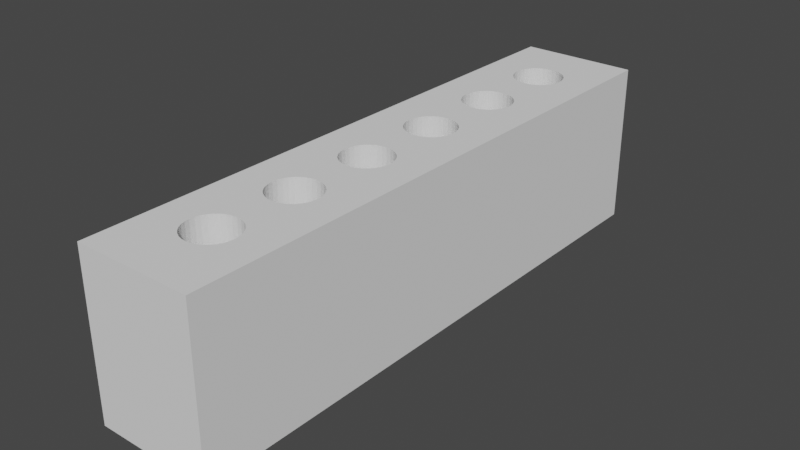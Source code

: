 # Source: bullet-tray.blend  (saved by Blender 2.90.8; exported with 4.5.12 LTS)
import bpy
from mathutils import Matrix  # noqa: F401  (used for matrix-valued properties, if any)

bpy.ops.wm.read_factory_settings(use_empty=True)
scene = bpy.context.scene
scene.name = 'Scene'

# ---- collections
col_collection = bpy.data.collections.new('Collection'); scene.collection.children.link(col_collection)

# ---- world
world_world = bpy.data.worlds.new('World'); scene.world = world_world
world_world.use_nodes = True; world_world.node_tree.nodes.clear()
_N = world_world.node_tree.nodes; _L = world_world.node_tree.links
n0 = _N.new('ShaderNodeOutputWorld'); n0.name = 'World Output'; n0.location = (300, 300)
n1 = _N.new('ShaderNodeBackground'); n1.name = 'Background'; n1.location = (10, 300)
n1.inputs[0].default_value = (0.05088, 0.05088, 0.05088, 1.0)
_L.new(n1.outputs[0], n0.inputs[0])
n0.is_active_output = True
world_world.color = (0.05088, 0.05088, 0.05088)
world_world.use_sun_shadow = False
world_world.sun_shadow_jitter_overblur = 0.0

# ---- meshes
me_cube_001 = bpy.data.meshes.new('Cube.001')
me_cube_001.from_pydata([(0.0, 0.8281, 0.2222), (0.08254, 0.8265, 0.2222), (0.1619, 0.8216, 0.2222), (0.235, 0.8136, 0.2222), (0.2992, 0.803, 0.2222), (0.3518, 0.7899, 0.2222), (0.3909, 0.7751, 0.2222), (0.4149, 0.759, 0.2222), (0.4231, 0.7422, 0.2222), (0.4149, 0.7254, 0.2222), (0.3909, 0.7093, 0.2222), (0.3518, 0.6944, 0.2222), (0.2992, 0.6814, 0.2222), (0.235, 0.6707, 0.2222), (0.1619, 0.6628, 0.2222), (0.08254, 0.6579, 0.2222), (-1.379e-07, 0.6562, 0.2222), (-0.08254, 0.6579, 0.2222), (-0.1619, 0.6628, 0.2222), (-0.235, 0.6707, 0.2222), (-0.2992, 0.6814, 0.2222), (-0.3518, 0.6944, 0.2222), (-0.3909, 0.7093, 0.2222), (-0.4149, 0.7254, 0.2222), (-0.4231, 0.7422, 0.2222), (-0.4149, 0.759, 0.2222), (-0.3909, 0.7751, 0.2222), (-0.3518, 0.7899, 0.2222), (-0.2992, 0.803, 0.2222), (-0.235, 0.8136, 0.2222), (-0.1619, 0.8216, 0.2222), (-0.08254, 0.8265, 0.2222), (0.0, 0.5312, 0.2222), (0.08254, 0.5296, 0.2222), (0.1619, 0.5247, 0.2222), (0.235, 0.5168, 0.2222), (0.2992, 0.5061, 0.2222), (0.3518, 0.4931, 0.2222), (0.3909, 0.4782, 0.2222), (0.4149, 0.4621, 0.2222), (0.4231, 0.4453, 0.2222), (0.4149, 0.4285, 0.2222), (0.3909, 0.4124, 0.2222), (0.3518, 0.3976, 0.2222), (0.2992, 0.3845, 0.2222), (0.235, 0.3739, 0.2222), (0.1619, 0.3659, 0.2222), (0.08254, 0.361, 0.2222), (-1.379e-07, 0.3594, 0.2222), (-0.08254, 0.361, 0.2222), (-0.1619, 0.3659, 0.2222), (-0.235, 0.3739, 0.2222), (-0.2992, 0.3845, 0.2222), (-0.3518, 0.3976, 0.2222), (-0.3909, 0.4124, 0.2222), (-0.4149, 0.4285, 0.2222), (-0.4231, 0.4453, 0.2222), (-0.4149, 0.4621, 0.2222), (-0.3909, 0.4782, 0.2222), (-0.3518, 0.4931, 0.2222), (-0.2992, 0.5061, 0.2222), (-0.235, 0.5168, 0.2222), (-0.1619, 0.5247, 0.2222), (-0.08254, 0.5296, 0.2222), (0.0, 0.2344, 0.2222), (0.08254, 0.2327, 0.2222), (0.1619, 0.2278, 0.2222), (0.235, 0.2199, 0.2222), (0.2992, 0.2092, 0.2222), (0.3518, 0.1962, 0.2222), (0.3909, 0.1813, 0.2222), (0.4149, 0.1652, 0.2222), (0.4231, 0.1484, 0.2222), (0.4149, 0.1317, 0.2222), (0.3909, 0.1156, 0.2222), (0.3518, 0.1007, 0.2222), (0.2992, 0.08767, 0.2222), (0.235, 0.07698, 0.2222), (0.1619, 0.06904, 0.2222), (0.08254, 0.06415, 0.2222), (-1.379e-07, 0.0625, 0.2222), (-0.08254, 0.06415, 0.2222), (-0.1619, 0.06904, 0.2222), (-0.235, 0.07698, 0.2222), (-0.2992, 0.08767, 0.2222), (-0.3518, 0.1007, 0.2222), (-0.3909, 0.1156, 0.2222), (-0.4149, 0.1317, 0.2222), (-0.4231, 0.1484, 0.2222), (-0.4149, 0.1652, 0.2222), (-0.3909, 0.1813, 0.2222), (-0.3518, 0.1962, 0.2222), (-0.2992, 0.2092, 0.2222), (-0.235, 0.2199, 0.2222), (-0.1619, 0.2278, 0.2222), (-0.08254, 0.2327, 0.2222), (0.0, -0.0625, 0.2222), (0.08254, -0.06415, 0.2222), (0.1619, -0.06904, 0.2222), (0.235, -0.07698, 0.2222), (0.2992, -0.08767, 0.2222), (0.3518, -0.1007, 0.2222), (0.3909, -0.1156, 0.2222), (0.4149, -0.1317, 0.2222), (0.4231, -0.1484, 0.2222), (0.4149, -0.1652, 0.2222), (0.3909, -0.1813, 0.2222), (0.3518, -0.1962, 0.2222), (0.2992, -0.2092, 0.2222), (0.235, -0.2199, 0.2222), (0.1619, -0.2278, 0.2222), (0.08254, -0.2327, 0.2222), (-1.379e-07, -0.2344, 0.2222), (-0.08254, -0.2327, 0.2222), (-0.1619, -0.2278, 0.2222), (-0.235, -0.2199, 0.2222), (-0.2992, -0.2092, 0.2222), (-0.3518, -0.1962, 0.2222), (-0.3909, -0.1813, 0.2222), (-0.4149, -0.1652, 0.2222), (-0.4231, -0.1484, 0.2222), (-0.4149, -0.1317, 0.2222), (-0.3909, -0.1156, 0.2222), (-0.3518, -0.1007, 0.2222), (-0.2992, -0.08767, 0.2222), (-0.235, -0.07698, 0.2222), (-0.1619, -0.06904, 0.2222), (-0.08254, -0.06415, 0.2222), (0.0, -0.3594, 0.2222), (0.08254, -0.361, 0.2222), (0.1619, -0.3659, 0.2222), (0.235, -0.3739, 0.2222), (0.2992, -0.3845, 0.2222), (0.3518, -0.3976, 0.2222), (0.3909, -0.4124, 0.2222), (0.4149, -0.4285, 0.2222), (0.4231, -0.4453, 0.2222), (0.4149, -0.4621, 0.2222), (0.3909, -0.4782, 0.2222), (0.3518, -0.4931, 0.2222), (0.2992, -0.5061, 0.2222), (0.235, -0.5168, 0.2222), (0.1619, -0.5247, 0.2222), (0.08254, -0.5296, 0.2222), (-1.379e-07, -0.5312, 0.2222), (-0.08254, -0.5296, 0.2222), (-0.1619, -0.5247, 0.2222), (-0.235, -0.5168, 0.2222), (-0.2992, -0.5061, 0.2222), (-0.3518, -0.4931, 0.2222), (-0.3909, -0.4782, 0.2222), (-0.4149, -0.4621, 0.2222), (-0.4231, -0.4453, 0.2222), (-0.4149, -0.4285, 0.2222), (-0.3909, -0.4124, 0.2222), (-0.3518, -0.3976, 0.2222), (-0.2992, -0.3845, 0.2222), (-0.235, -0.3739, 0.2222), (-0.1619, -0.3659, 0.2222), (-0.08254, -0.361, 0.2222), (0.0, -0.6562, 0.2222), (0.08254, -0.6579, 0.2222), (0.1619, -0.6628, 0.2222), (0.235, -0.6707, 0.2222), (0.2992, -0.6814, 0.2222), (0.3518, -0.6944, 0.2222), (0.3909, -0.7093, 0.2222), (0.4149, -0.7254, 0.2222), (0.4231, -0.7422, 0.2222), (0.4149, -0.759, 0.2222), (0.3909, -0.7751, 0.2222), (0.3518, -0.7899, 0.2222), (0.2992, -0.803, 0.2222), (0.235, -0.8136, 0.2222), (0.1619, -0.8216, 0.2222), (0.08254, -0.8265, 0.2222), (-1.379e-07, -0.8281, 0.2222), (-0.08254, -0.8265, 0.2222), (-0.1619, -0.8216, 0.2222), (-0.235, -0.8136, 0.2222), (-0.2992, -0.803, 0.2222), (-0.3518, -0.7899, 0.2222), (-0.3909, -0.7751, 0.2222), (-0.4149, -0.759, 0.2222), (-0.4231, -0.7422, 0.2222), (-0.4149, -0.7254, 0.2222), (-0.3909, -0.7093, 0.2222), (-0.3518, -0.6944, 0.2222), (-0.2992, -0.6814, 0.2222), (-0.235, -0.6707, 0.2222), (-0.1619, -0.6628, 0.2222), (-0.08254, -0.6579, 0.2222), (-1.0, -1.0, -1.0), (-1.0, -1.0, 1.0), (-1.0, 1.0, -1.0), (-1.0, 1.0, 1.0), (1.0, -1.0, -1.0), (1.0, -1.0, 1.0), (1.0, 1.0, -1.0), (1.0, 1.0, 1.0), (-1.379e-07, 0.6562, 1.0), (-0.08254, 0.6579, 1.0), (-0.1619, 0.6628, 1.0), (0.1619, 0.8216, 1.0), (0.08254, 0.8265, 1.0), (0.4231, 0.7422, 1.0), (0.4149, 0.759, 1.0), (0.235, 0.8136, 1.0), (0.3909, 0.7751, 1.0), (-0.2992, 0.6814, 1.0), (-0.235, 0.6707, 1.0), (-0.3518, 0.6944, 1.0), (0.08254, 0.6579, 1.0), (0.2992, 0.6814, 1.0), (0.235, 0.6707, 1.0), (0.1619, 0.6628, 1.0), (-0.1619, 0.8216, 1.0), (-0.08254, 0.8265, 1.0), (0.3518, 0.7899, 1.0), (0.2992, 0.803, 1.0), (0.0, 0.8281, 1.0), (-0.4149, 0.7254, 1.0), (-0.3909, 0.7093, 1.0), (0.4149, 0.7254, 1.0), (0.3909, 0.7093, 1.0), (0.3518, 0.6944, 1.0), (-0.4231, 0.7422, 1.0), (-0.3518, 0.7899, 1.0), (-0.3909, 0.7751, 1.0), (-0.4149, 0.759, 1.0), (-0.235, 0.8136, 1.0), (-0.2992, 0.803, 1.0), (0.2992, -0.08767, 1.0), (0.4149, -0.7254, 1.0), (0.3518, -0.1007, 1.0), (0.235, -0.07698, 1.0), (0.4231, -0.7422, 1.0), (0.3909, -0.7093, 1.0), (-0.1619, 0.2278, 1.0), (-0.08254, 0.2327, 1.0), (0.3909, -0.1156, 1.0), (0.4149, -0.1317, 1.0), (-0.08254, -0.6579, 1.0), (0.3518, -0.6944, 1.0), (0.1619, -0.06904, 1.0), (0.08254, -0.06415, 1.0), (0.0, 0.2344, 1.0), (0.0, -0.0625, 1.0), (-0.3518, 0.1962, 1.0), (-0.2992, 0.2092, 1.0), (-0.2992, 0.5061, 1.0), (0.2992, -0.6814, 1.0), (0.4231, -0.1484, 1.0), (-0.2992, 0.08767, 1.0), (-0.4149, 0.1652, 1.0), (-0.3909, 0.1813, 1.0), (-0.3518, 0.1007, 1.0), (0.3909, -0.1813, 1.0), (-0.1619, -0.6628, 1.0), (0.4149, -0.1652, 1.0), (0.235, -0.6707, 1.0), (-0.235, 0.2199, 1.0), (-0.1619, 0.5247, 1.0), (-0.235, 0.5168, 1.0), (-0.235, -0.6707, 1.0), (0.0, -0.6562, 1.0), (0.3909, -0.7751, 1.0), (0.1619, -0.6628, 1.0), (-0.1619, -0.3659, 1.0), (-0.08254, -0.8265, 1.0), (-0.235, -0.8136, 1.0), (0.08254, -0.8265, 1.0), (-1.379e-07, -0.8281, 1.0), (-0.1619, -0.8216, 1.0), (0.0, -0.3594, 1.0), (0.4149, -0.759, 1.0), (-0.08254, -0.361, 1.0), (0.08254, -0.6579, 1.0), (-0.2992, -0.5061, 1.0), (-0.3909, -0.1813, 1.0), (-0.3518, -0.1962, 1.0), (-0.2992, -0.2092, 1.0), (-0.3518, -0.4931, 1.0), (0.3909, 0.4782, 1.0), (0.3518, 0.4931, 1.0), (-1.379e-07, 0.3594, 1.0), (0.08254, 0.361, 1.0), (0.4149, 0.4621, 1.0), (0.1619, 0.3659, 1.0), (-0.3909, 0.1156, 1.0), (-0.4231, 0.4453, 1.0), (-0.4149, 0.4621, 1.0), (-0.4149, 0.1317, 1.0), (-0.3909, 0.4782, 1.0), (0.2992, 0.3845, 1.0), (0.1619, 0.5247, 1.0), (0.235, 0.3739, 1.0), (0.3518, 0.3976, 1.0), (-0.08254, 0.361, 1.0), (-0.2992, 0.3845, 1.0), (-0.235, 0.3739, 1.0), (-0.1619, 0.3659, 1.0), (0.2992, 0.5061, 1.0), (0.235, 0.5168, 1.0), (0.08254, 0.5296, 1.0), (0.0, 0.5312, 1.0), (-0.3518, 0.4931, 1.0), (-0.4231, 0.1484, 1.0), (0.4231, 0.4453, 1.0), (0.4149, 0.4285, 1.0), (0.3909, 0.4124, 1.0), (-0.4149, 0.4285, 1.0), (-0.3909, 0.4124, 1.0), (-0.3518, 0.3976, 1.0), (-0.2992, -0.3845, 1.0), (-0.235, -0.3739, 1.0), (-0.3909, -0.4782, 1.0), (-0.08254, -0.2327, 1.0), (-0.4149, -0.4621, 1.0), (-0.1619, -0.2278, 1.0), (-0.3518, -0.3976, 1.0), (0.2992, -0.2092, 1.0), (-0.3909, -0.4124, 1.0), (0.3518, -0.1962, 1.0), (-0.4149, -0.4285, 1.0), (-0.235, -0.2199, 1.0), (-0.4231, -0.4453, 1.0), (0.08254, -0.2327, 1.0), (0.235, -0.2199, 1.0), (-1.379e-07, -0.2344, 1.0), (0.1619, -0.2278, 1.0), (0.235, 0.2199, 1.0), (0.235, 0.07698, 1.0), (0.2992, 0.2092, 1.0), (0.2992, 0.08767, 1.0), (0.3909, 0.1156, 1.0), (0.4149, 0.1317, 1.0), (-0.08254, 0.5296, 1.0), (0.4231, 0.1484, 1.0), (0.3518, 0.1007, 1.0), (0.1619, 0.06904, 1.0), (-0.08254, 0.06415, 1.0), (0.08254, 0.06415, 1.0), (-1.379e-07, 0.0625, 1.0), (0.08254, 0.2327, 1.0), (0.1619, 0.2278, 1.0), (0.3909, 0.1813, 1.0), (0.3518, 0.1962, 1.0), (0.4149, 0.1652, 1.0), (-0.1619, 0.06904, 1.0), (-0.235, 0.07698, 1.0), (0.1619, -0.3659, 1.0), (0.235, -0.3739, 1.0), (-0.235, -0.07698, 1.0), (0.08254, -0.361, 1.0), (-0.4149, -0.1317, 1.0), (-0.1619, -0.06904, 1.0), (0.3518, -0.3976, 1.0), (-0.08254, -0.06415, 1.0), (-0.4149, -0.1652, 1.0), (-0.4231, -0.1484, 1.0), (0.3909, -0.4124, 1.0), (0.4149, -0.4285, 1.0), (0.08254, -0.5296, 1.0), (-0.4149, -0.7254, 1.0), (0.1619, -0.5247, 1.0), (0.1619, -0.8216, 1.0), (0.4149, -0.4621, 1.0), (0.4231, -0.4453, 1.0), (-0.3909, -0.7093, 1.0), (-0.3518, -0.6944, 1.0), (-0.1619, -0.5247, 1.0), (-0.235, -0.5168, 1.0), (0.3909, -0.4782, 1.0), (0.235, -0.8136, 1.0), (-0.4231, -0.7422, 1.0), (-0.3518, -0.7899, 1.0), (-0.4149, -0.759, 1.0), (-0.3909, -0.7751, 1.0), (-0.08254, -0.5296, 1.0), (-0.2992, -0.6814, 1.0), (-1.379e-07, -0.5312, 1.0), (0.2992, -0.3845, 1.0), (0.2992, -0.5061, 1.0), (0.235, -0.5168, 1.0), (0.3518, -0.4931, 1.0), (0.2992, -0.803, 1.0), (0.3518, -0.7899, 1.0), (-0.2992, -0.803, 1.0), (-0.3909, -0.1156, 1.0), (-0.2992, -0.08767, 1.0), (-0.3518, -0.1007, 1.0)], [], [(0, 1, 204, 220), (1, 2, 203, 204), (2, 3, 207, 203), (3, 4, 219, 207), (4, 5, 218, 219), (5, 6, 208, 218), (6, 7, 206, 208), (7, 8, 205, 206), (8, 9, 223, 205), (9, 10, 224, 223), (10, 11, 225, 224), (11, 12, 213, 225), (12, 13, 214, 213), (13, 14, 215, 214), (14, 15, 212, 215), (15, 16, 200, 212), (16, 17, 201, 200), (17, 18, 202, 201), (18, 19, 210, 202), (19, 20, 209, 210), (20, 21, 211, 209), (21, 22, 222, 211), (22, 23, 221, 222), (23, 24, 226, 221), (24, 25, 229, 226), (25, 26, 228, 229), (26, 27, 227, 228), (27, 28, 231, 227), (28, 29, 230, 231), (29, 30, 216, 230), (30, 31, 217, 216), (31, 0, 220, 217), (0, 31, 30, 29, 28, 27, 26, 25, 24, 23, 22, 21, 20, 19, 18, 17, 16, 15, 14, 13, 12, 11, 10, 9, 8, 7, 6, 5, 4, 3, 2, 1), (32, 33, 304, 305), (33, 34, 295, 304), (34, 35, 303, 295), (35, 36, 302, 303), (36, 37, 284, 302), (37, 38, 283, 284), (38, 39, 287, 283), (39, 40, 308, 287), (40, 41, 309, 308), (41, 42, 310, 309), (42, 43, 297, 310), (43, 44, 294, 297), (44, 45, 296, 294), (45, 46, 288, 296), (46, 47, 286, 288), (47, 48, 285, 286), (48, 49, 298, 285), (49, 50, 301, 298), (50, 51, 300, 301), (51, 52, 299, 300), (52, 53, 313, 299), (53, 54, 312, 313), (54, 55, 311, 312), (55, 56, 290, 311), (56, 57, 291, 290), (57, 58, 293, 291), (58, 59, 306, 293), (59, 60, 250, 306), (60, 61, 263, 250), (61, 62, 262, 263), (62, 63, 337, 262), (63, 32, 305, 337), (32, 63, 62, 61, 60, 59, 58, 57, 56, 55, 54, 53, 52, 51, 50, 49, 48, 47, 46, 45, 44, 43, 42, 41, 40, 39, 38, 37, 36, 35, 34, 33), (64, 65, 344, 246), (65, 66, 345, 344), (66, 67, 331, 345), (67, 68, 333, 331), (68, 69, 347, 333), (69, 70, 346, 347), (70, 71, 348, 346), (71, 72, 338, 348), (72, 73, 336, 338), (73, 74, 335, 336), (74, 75, 339, 335), (75, 76, 334, 339), (76, 77, 332, 334), (77, 78, 340, 332), (78, 79, 342, 340), (79, 80, 343, 342), (80, 81, 341, 343), (81, 82, 349, 341), (82, 83, 350, 349), (83, 84, 253, 350), (84, 85, 256, 253), (85, 86, 289, 256), (86, 87, 292, 289), (87, 88, 307, 292), (88, 89, 254, 307), (89, 90, 255, 254), (90, 91, 248, 255), (91, 92, 249, 248), (92, 93, 261, 249), (93, 94, 238, 261), (94, 95, 239, 238), (95, 64, 246, 239), (64, 95, 94, 93, 92, 91, 90, 89, 88, 87, 86, 85, 84, 83, 82, 81, 80, 79, 78, 77, 76, 75, 74, 73, 72, 71, 70, 69, 68, 67, 66, 65), (96, 97, 245, 247), (97, 98, 244, 245), (98, 99, 235, 244), (99, 100, 232, 235), (100, 101, 234, 232), (101, 102, 240, 234), (102, 103, 241, 240), (103, 104, 252, 241), (104, 105, 259, 252), (105, 106, 257, 259), (106, 107, 323, 257), (107, 108, 321, 323), (108, 109, 328, 321), (109, 110, 330, 328), (110, 111, 327, 330), (111, 112, 329, 327), (112, 113, 317, 329), (113, 114, 319, 317), (114, 115, 325, 319), (115, 116, 281, 325), (116, 117, 280, 281), (117, 118, 279, 280), (118, 119, 359, 279), (119, 120, 360, 359), (120, 121, 355, 360), (121, 122, 389, 355), (122, 123, 391, 389), (123, 124, 390, 391), (124, 125, 353, 390), (125, 126, 356, 353), (126, 127, 358, 356), (127, 96, 247, 358), (96, 127, 126, 125, 124, 123, 122, 121, 120, 119, 118, 117, 116, 115, 114, 113, 112, 111, 110, 109, 108, 107, 106, 105, 104, 103, 102, 101, 100, 99, 98, 97), (128, 129, 354, 274), (129, 130, 351, 354), (130, 131, 352, 351), (131, 132, 382, 352), (132, 133, 357, 382), (133, 134, 361, 357), (134, 135, 362, 361), (135, 136, 368, 362), (136, 137, 367, 368), (137, 138, 373, 367), (138, 139, 385, 373), (139, 140, 383, 385), (140, 141, 384, 383), (141, 142, 365, 384), (142, 143, 363, 365), (143, 144, 381, 363), (144, 145, 379, 381), (145, 146, 371, 379), (146, 147, 372, 371), (147, 148, 278, 372), (148, 149, 282, 278), (149, 150, 316, 282), (150, 151, 318, 316), (151, 152, 326, 318), (152, 153, 324, 326), (153, 154, 322, 324), (154, 155, 320, 322), (155, 156, 314, 320), (156, 157, 315, 314), (157, 158, 268, 315), (158, 159, 276, 268), (159, 128, 274, 276), (128, 159, 158, 157, 156, 155, 154, 153, 152, 151, 150, 149, 148, 147, 146, 145, 144, 143, 142, 141, 140, 139, 138, 137, 136, 135, 134, 133, 132, 131, 130, 129), (160, 161, 277, 265), (161, 162, 267, 277), (162, 163, 260, 267), (163, 164, 251, 260), (164, 165, 243, 251), (165, 166, 237, 243), (166, 167, 233, 237), (167, 168, 236, 233), (168, 169, 275, 236), (169, 170, 266, 275), (170, 171, 387, 266), (171, 172, 386, 387), (172, 173, 374, 386), (173, 174, 366, 374), (174, 175, 271, 366), (175, 176, 272, 271), (176, 177, 269, 272), (177, 178, 273, 269), (178, 179, 270, 273), (179, 180, 388, 270), (180, 181, 376, 388), (181, 182, 378, 376), (182, 183, 377, 378), (183, 184, 375, 377), (184, 185, 364, 375), (185, 186, 369, 364), (186, 187, 370, 369), (187, 188, 380, 370), (188, 189, 264, 380), (189, 190, 258, 264), (190, 191, 242, 258), (191, 160, 265, 242), (160, 191, 190, 189, 188, 187, 186, 185, 184, 183, 182, 181, 180, 179, 178, 177, 176, 175, 174, 173, 172, 171, 170, 169, 168, 167, 166, 165, 164, 163, 162, 161), (192, 193, 195, 194), (194, 195, 199, 198), (198, 199, 197, 196), (196, 197, 193, 192), (194, 198, 196, 192), (199, 338, 336, 335, 339, 334, 332, 340, 342, 343, 341, 349, 350, 253, 256, 289, 292, 307, 195, 193, 360, 355, 389, 391, 390, 353, 356, 358, 247, 245, 244, 235, 232, 234, 240, 241, 252, 197), (197, 252, 259, 257, 323, 321, 328, 330, 327, 329, 317, 319, 325, 281, 280, 279, 359, 360, 193, 326, 324, 322, 320, 314, 315, 268, 276, 274, 354, 351, 352, 382, 357, 361, 362, 368), (368, 367, 373, 385, 383, 384, 365, 363, 381, 379, 371, 372, 278, 282, 316, 318, 326, 193, 375, 364, 369, 370, 380, 264, 258, 242, 265, 277, 267, 260, 251, 243, 237, 233, 236, 197), (236, 275, 266, 387, 386, 374, 366, 271, 272, 269, 273, 270, 388, 376, 378, 377, 375, 193, 197), (195, 307, 254, 255, 248, 249, 261, 238, 239, 246, 344, 345, 331, 333, 347, 346, 348, 338, 199, 308, 309, 310, 297, 294, 296, 288, 286, 285, 298, 301, 300, 299, 313, 312, 311, 290), (290, 291, 293, 306, 250, 263, 262, 337, 305, 304, 295, 303, 302, 284, 283, 287, 308, 199, 205, 223, 224, 225, 213, 214, 215, 212, 200, 201, 202, 210, 209, 211, 222, 221, 226, 195), (226, 229, 228, 227, 231, 230, 216, 217, 220, 204, 203, 207, 219, 218, 208, 206, 205, 199, 195)])
_uv = me_cube_001.uv_layers.new(name='UVMap')
_uv.uv.foreach_set('vector', [1.0, 0.5, 0.9688, 0.5, 0.9688, 0.7188, 1.0, 0.7188, 0.9688, 0.5, 0.9375, 0.5, 0.9375, 0.7188, 0.9688, 0.7188, 0.9375, 0.5, 0.9062, 0.5, 0.9062, 0.7188, 0.9375, 0.7188, 0.9062, 0.5, 0.875, 0.5, 0.875, 0.7188, 0.9062, 0.7188, 0.875, 0.5, 0.8438, 0.5, 0.8438, 0.7188, 0.875, 0.7188, 0.8438, 0.5, 0.8125, 0.5, 0.8125, 0.7188, 0.8438, 0.7188, 0.8125, 0.5, 0.7812, 0.5, 0.7812, 0.7188, 0.8125, 0.7188, 0.7812, 0.5, 0.75, 0.5, 0.75, 0.7188, 0.7812, 0.7188, 0.75, 0.5, 0.7188, 0.5, 0.7188, 0.7188, 0.75, 0.7188, 0.7188, 0.5, 0.6875, 0.5, 0.6875, 0.7188, 0.7188, 0.7188, 0.6875, 0.5, 0.6562, 0.5, 0.6562, 0.7188, 0.6875, 0.7188, 0.6562, 0.5, 0.625, 0.5, 0.625, 0.7188, 0.6562, 0.7188, 0.625, 0.5, 0.5938, 0.5, 0.5938, 0.7188, 0.625, 0.7188, 0.5938, 0.5, 0.5625, 0.5, 0.5625, 0.7188, 0.5938, 0.7188, 0.5625, 0.5, 0.5312, 0.5, 0.5312, 0.7188, 0.5625, 0.7188, 0.5312, 0.5, 0.5, 0.5, 0.5, 0.7188, 0.5312, 0.7188, 0.5, 0.5, 0.4688, 0.5, 0.4688, 0.7188, 0.5, 0.7188, 0.4688, 0.5, 0.4375, 0.5, 0.4375, 0.7188, 0.4688, 0.7188, 0.4375, 0.5, 0.4062, 0.5, 0.4062, 0.7188, 0.4375, 0.7188, 0.4062, 0.5, 0.375, 0.5, 0.375, 0.7188, 0.4062, 0.7188, 0.375, 0.5, 0.3438, 0.5, 0.3438, 0.7188, 0.375, 0.7188, 0.3438, 0.5, 0.3125, 0.5, 0.3125, 0.7188, 0.3438, 0.7188, 0.3125, 0.5, 0.2812, 0.5, 0.2812, 0.7188, 0.3125, 0.7188, 0.2812, 0.5, 0.25, 0.5, 0.25, 0.7188, 0.2812, 0.7188, 0.25, 0.5, 0.2188, 0.5, 0.2188, 0.7188, 0.25, 0.7188, 0.2188, 0.5, 0.1875, 0.5, 0.1875, 0.7188, 0.2188, 0.7188, 0.1875, 0.5, 0.1562, 0.5, 0.1562, 0.7188, 0.1875, 0.7188, 0.1562, 0.5, 0.125, 0.5, 0.125, 0.7188, 0.1562, 0.7188, 0.125, 0.5, 0.09375, 0.5, 0.09375, 0.7188, 0.125, 0.7188, 0.09375, 0.5, 0.0625, 0.5, 0.0625, 0.7188, 0.09375, 0.7188, 0.0625, 0.5, 0.03125, 0.5, 0.03125, 0.7188, 0.0625, 0.7188, 0.03125, 0.5, 0.0, 0.5, 0.0, 0.7188, 0.03125, 0.7188, 0.75, 0.49, 0.7032, 0.4854, 0.6582, 0.4717, 0.6167, 0.4496, 0.5803, 0.4197, 0.5504, 0.3833, 0.5283, 0.3418, 0.5146, 0.2968, 0.51, 0.25, 0.5146, 0.2032, 0.5283, 0.1582, 0.5504, 0.1167, 0.5803, 0.08029, 0.6167, 0.05045, 0.6582, 0.02827, 0.7032, 0.01461, 0.75, 0.01, 0.7968, 0.01461, 0.8418, 0.02827, 0.8833, 0.05045, 0.9197, 0.08029, 0.9496, 0.1167, 0.9717, 0.1582, 0.9854, 0.2032, 0.99, 0.25, 0.9854, 0.2968, 0.9717, 0.3418, 0.9496, 0.3833, 0.9197, 0.4197, 0.8833, 0.4496, 0.8418, 0.4717, 0.7968, 0.4854, 1.0, 0.5, 0.9688, 0.5, 0.9688, 0.7188, 1.0, 0.7188, 0.9688, 0.5, 0.9375, 0.5, 0.9375, 0.7188, 0.9688, 0.7188, 0.9375, 0.5, 0.9062, 0.5, 0.9062, 0.7188, 0.9375, 0.7188, 0.9062, 0.5, 0.875, 0.5, 0.875, 0.7188, 0.9062, 0.7188, 0.875, 0.5, 0.8438, 0.5, 0.8438, 0.7188, 0.875, 0.7188, 0.8438, 0.5, 0.8125, 0.5, 0.8125, 0.7188, 0.8438, 0.7188, 0.8125, 0.5, 0.7812, 0.5, 0.7812, 0.7188, 0.8125, 0.7188, 0.7812, 0.5, 0.75, 0.5, 0.75, 0.7188, 0.7812, 0.7188, 0.75, 0.5, 0.7188, 0.5, 0.7188, 0.7188, 0.75, 0.7188, 0.7188, 0.5, 0.6875, 0.5, 0.6875, 0.7188, 0.7188, 0.7188, 0.6875, 0.5, 0.6562, 0.5, 0.6562, 0.7188, 0.6875, 0.7188, 0.6562, 0.5, 0.625, 0.5, 0.625, 0.7188, 0.6562, 0.7188, 0.625, 0.5, 0.5938, 0.5, 0.5938, 0.7188, 0.625, 0.7188, 0.5938, 0.5, 0.5625, 0.5, 0.5625, 0.7188, 0.5938, 0.7188, 0.5625, 0.5, 0.5312, 0.5, 0.5312, 0.7188, 0.5625, 0.7188, 0.5312, 0.5, 0.5, 0.5, 0.5, 0.7188, 0.5312, 0.7188, 0.5, 0.5, 0.4688, 0.5, 0.4688, 0.7188, 0.5, 0.7188, 0.4688, 0.5, 0.4375, 0.5, 0.4375, 0.7188, 0.4688, 0.7188, 0.4375, 0.5, 0.4062, 0.5, 0.4062, 0.7188, 0.4375, 0.7188, 0.4062, 0.5, 0.375, 0.5, 0.375, 0.7188, 0.4062, 0.7188, 0.375, 0.5, 0.3438, 0.5, 0.3438, 0.7188, 0.375, 0.7188, 0.3438, 0.5, 0.3125, 0.5, 0.3125, 0.7188, 0.3438, 0.7188, 0.3125, 0.5, 0.2812, 0.5, 0.2812, 0.7188, 0.3125, 0.7188, 0.2812, 0.5, 0.25, 0.5, 0.25, 0.7188, 0.2812, 0.7188, 0.25, 0.5, 0.2188, 0.5, 0.2188, 0.7188, 0.25, 0.7188, 0.2188, 0.5, 0.1875, 0.5, 0.1875, 0.7188, 0.2188, 0.7188, 0.1875, 0.5, 0.1562, 0.5, 0.1562, 0.7188, 0.1875, 0.7188, 0.1562, 0.5, 0.125, 0.5, 0.125, 0.7188, 0.1562, 0.7188, 0.125, 0.5, 0.09375, 0.5, 0.09375, 0.7188, 0.125, 0.7188, 0.09375, 0.5, 0.0625, 0.5, 0.0625, 0.7188, 0.09375, 0.7188, 0.0625, 0.5, 0.03125, 0.5, 0.03125, 0.7188, 0.0625, 0.7188, 0.03125, 0.5, 0.0, 0.5, 0.0, 0.7188, 0.03125, 0.7188, 0.75, 0.49, 0.7032, 0.4854, 0.6582, 0.4717, 0.6167, 0.4496, 0.5803, 0.4197, 0.5504, 0.3833, 0.5283, 0.3418, 0.5146, 0.2968, 0.51, 0.25, 0.5146, 0.2032, 0.5283, 0.1582, 0.5504, 0.1167, 0.5803, 0.08029, 0.6167, 0.05045, 0.6582, 0.02827, 0.7032, 0.01461, 0.75, 0.01, 0.7968, 0.01461, 0.8418, 0.02827, 0.8833, 0.05045, 0.9197, 0.08029, 0.9496, 0.1167, 0.9717, 0.1582, 0.9854, 0.2032, 0.99, 0.25, 0.9854, 0.2968, 0.9717, 0.3418, 0.9496, 0.3833, 0.9197, 0.4197, 0.8833, 0.4496, 0.8418, 0.4717, 0.7968, 0.4854, 1.0, 0.5, 0.9688, 0.5, 0.9688, 0.7188, 1.0, 0.7188, 0.9688, 0.5, 0.9375, 0.5, 0.9375, 0.7188, 0.9688, 0.7188, 0.9375, 0.5, 0.9062, 0.5, 0.9062, 0.7188, 0.9375, 0.7188, 0.9062, 0.5, 0.875, 0.5, 0.875, 0.7188, 0.9062, 0.7188, 0.875, 0.5, 0.8438, 0.5, 0.8438, 0.7188, 0.875, 0.7188, 0.8438, 0.5, 0.8125, 0.5, 0.8125, 0.7188, 0.8438, 0.7188, 0.8125, 0.5, 0.7812, 0.5, 0.7812, 0.7188, 0.8125, 0.7188, 0.7812, 0.5, 0.75, 0.5, 0.75, 0.7188, 0.7812, 0.7188, 0.75, 0.5, 0.7188, 0.5, 0.7188, 0.7188, 0.75, 0.7188, 0.7188, 0.5, 0.6875, 0.5, 0.6875, 0.7188, 0.7188, 0.7188, 0.6875, 0.5, 0.6562, 0.5, 0.6562, 0.7188, 0.6875, 0.7188, 0.6562, 0.5, 0.625, 0.5, 0.625, 0.7188, 0.6562, 0.7188, 0.625, 0.5, 0.5938, 0.5, 0.5938, 0.7188, 0.625, 0.7188, 0.5938, 0.5, 0.5625, 0.5, 0.5625, 0.7188, 0.5938, 0.7188, 0.5625, 0.5, 0.5312, 0.5, 0.5312, 0.7188, 0.5625, 0.7188, 0.5312, 0.5, 0.5, 0.5, 0.5, 0.7188, 0.5312, 0.7188, 0.5, 0.5, 0.4688, 0.5, 0.4688, 0.7188, 0.5, 0.7188, 0.4688, 0.5, 0.4375, 0.5, 0.4375, 0.7188, 0.4688, 0.7188, 0.4375, 0.5, 0.4062, 0.5, 0.4062, 0.7188, 0.4375, 0.7188, 0.4062, 0.5, 0.375, 0.5, 0.375, 0.7188, 0.4062, 0.7188, 0.375, 0.5, 0.3438, 0.5, 0.3438, 0.7188, 0.375, 0.7188, 0.3438, 0.5, 0.3125, 0.5, 0.3125, 0.7188, 0.3438, 0.7188, 0.3125, 0.5, 0.2812, 0.5, 0.2812, 0.7188, 0.3125, 0.7188, 0.2812, 0.5, 0.25, 0.5, 0.25, 0.7188, 0.2812, 0.7188, 0.25, 0.5, 0.2188, 0.5, 0.2188, 0.7188, 0.25, 0.7188, 0.2188, 0.5, 0.1875, 0.5, 0.1875, 0.7188, 0.2188, 0.7188, 0.1875, 0.5, 0.1562, 0.5, 0.1562, 0.7188, 0.1875, 0.7188, 0.1562, 0.5, 0.125, 0.5, 0.125, 0.7188, 0.1562, 0.7188, 0.125, 0.5, 0.09375, 0.5, 0.09375, 0.7188, 0.125, 0.7188, 0.09375, 0.5, 0.0625, 0.5, 0.0625, 0.7188, 0.09375, 0.7188, 0.0625, 0.5, 0.03125, 0.5, 0.03125, 0.7188, 0.0625, 0.7188, 0.03125, 0.5, 0.0, 0.5, 0.0, 0.7188, 0.03125, 0.7188, 0.75, 0.49, 0.7032, 0.4854, 0.6582, 0.4717, 0.6167, 0.4496, 0.5803, 0.4197, 0.5504, 0.3833, 0.5283, 0.3418, 0.5146, 0.2968, 0.51, 0.25, 0.5146, 0.2032, 0.5283, 0.1582, 0.5504, 0.1167, 0.5803, 0.08029, 0.6167, 0.05045, 0.6582, 0.02827, 0.7032, 0.01461, 0.75, 0.01, 0.7968, 0.01461, 0.8418, 0.02827, 0.8833, 0.05045, 0.9197, 0.08029, 0.9496, 0.1167, 0.9717, 0.1582, 0.9854, 0.2032, 0.99, 0.25, 0.9854, 0.2968, 0.9717, 0.3418, 0.9496, 0.3833, 0.9197, 0.4197, 0.8833, 0.4496, 0.8418, 0.4717, 0.7968, 0.4854, 1.0, 0.5, 0.9688, 0.5, 0.9688, 0.7188, 1.0, 0.7188, 0.9688, 0.5, 0.9375, 0.5, 0.9375, 0.7188, 0.9688, 0.7188, 0.9375, 0.5, 0.9062, 0.5, 0.9062, 0.7188, 0.9375, 0.7188, 0.9062, 0.5, 0.875, 0.5, 0.875, 0.7188, 0.9062, 0.7188, 0.875, 0.5, 0.8438, 0.5, 0.8438, 0.7188, 0.875, 0.7188, 0.8438, 0.5, 0.8125, 0.5, 0.8125, 0.7188, 0.8438, 0.7188, 0.8125, 0.5, 0.7812, 0.5, 0.7812, 0.7188, 0.8125, 0.7188, 0.7812, 0.5, 0.75, 0.5, 0.75, 0.7188, 0.7812, 0.7188, 0.75, 0.5, 0.7188, 0.5, 0.7188, 0.7188, 0.75, 0.7188, 0.7188, 0.5, 0.6875, 0.5, 0.6875, 0.7188, 0.7188, 0.7188, 0.6875, 0.5, 0.6562, 0.5, 0.6562, 0.7188, 0.6875, 0.7188, 0.6562, 0.5, 0.625, 0.5, 0.625, 0.7188, 0.6562, 0.7188, 0.625, 0.5, 0.5938, 0.5, 0.5938, 0.7188, 0.625, 0.7188, 0.5938, 0.5, 0.5625, 0.5, 0.5625, 0.7188, 0.5938, 0.7188, 0.5625, 0.5, 0.5312, 0.5, 0.5312, 0.7188, 0.5625, 0.7188, 0.5312, 0.5, 0.5, 0.5, 0.5, 0.7188, 0.5312, 0.7188, 0.5, 0.5, 0.4688, 0.5, 0.4688, 0.7188, 0.5, 0.7188, 0.4688, 0.5, 0.4375, 0.5, 0.4375, 0.7188, 0.4688, 0.7188, 0.4375, 0.5, 0.4062, 0.5, 0.4062, 0.7188, 0.4375, 0.7188, 0.4062, 0.5, 0.375, 0.5, 0.375, 0.7188, 0.4062, 0.7188, 0.375, 0.5, 0.3438, 0.5, 0.3438, 0.7188, 0.375, 0.7188, 0.3438, 0.5, 0.3125, 0.5, 0.3125, 0.7188, 0.3438, 0.7188, 0.3125, 0.5, 0.2812, 0.5, 0.2812, 0.7188, 0.3125, 0.7188, 0.2812, 0.5, 0.25, 0.5, 0.25, 0.7188, 0.2812, 0.7188, 0.25, 0.5, 0.2188, 0.5, 0.2188, 0.7188, 0.25, 0.7188, 0.2188, 0.5, 0.1875, 0.5, 0.1875, 0.7188, 0.2188, 0.7188, 0.1875, 0.5, 0.1562, 0.5, 0.1562, 0.7188, 0.1875, 0.7188, 0.1562, 0.5, 0.125, 0.5, 0.125, 0.7188, 0.1562, 0.7188, 0.125, 0.5, 0.09375, 0.5, 0.09375, 0.7188, 0.125, 0.7188, 0.09375, 0.5, 0.0625, 0.5, 0.0625, 0.7188, 0.09375, 0.7188, 0.0625, 0.5, 0.03125, 0.5, 0.03125, 0.7188, 0.0625, 0.7188, 0.03125, 0.5, 0.0, 0.5, 0.0, 0.7188, 0.03125, 0.7188, 0.75, 0.49, 0.7032, 0.4854, 0.6582, 0.4717, 0.6167, 0.4496, 0.5803, 0.4197, 0.5504, 0.3833, 0.5283, 0.3418, 0.5146, 0.2968, 0.51, 0.25, 0.5146, 0.2032, 0.5283, 0.1582, 0.5504, 0.1167, 0.5803, 0.08029, 0.6167, 0.05045, 0.6582, 0.02827, 0.7032, 0.01461, 0.75, 0.01, 0.7968, 0.01461, 0.8418, 0.02827, 0.8833, 0.05045, 0.9197, 0.08029, 0.9496, 0.1167, 0.9717, 0.1582, 0.9854, 0.2032, 0.99, 0.25, 0.9854, 0.2968, 0.9717, 0.3418, 0.9496, 0.3833, 0.9197, 0.4197, 0.8833, 0.4496, 0.8418, 0.4717, 0.7968, 0.4854, 1.0, 0.5, 0.9688, 0.5, 0.9688, 0.7188, 1.0, 0.7188, 0.9688, 0.5, 0.9375, 0.5, 0.9375, 0.7188, 0.9688, 0.7188, 0.9375, 0.5, 0.9062, 0.5, 0.9062, 0.7188, 0.9375, 0.7188, 0.9062, 0.5, 0.875, 0.5, 0.875, 0.7188, 0.9062, 0.7188, 0.875, 0.5, 0.8438, 0.5, 0.8438, 0.7188, 0.875, 0.7188, 0.8438, 0.5, 0.8125, 0.5, 0.8125, 0.7188, 0.8438, 0.7188, 0.8125, 0.5, 0.7812, 0.5, 0.7812, 0.7188, 0.8125, 0.7188, 0.7812, 0.5, 0.75, 0.5, 0.75, 0.7188, 0.7812, 0.7188, 0.75, 0.5, 0.7188, 0.5, 0.7188, 0.7188, 0.75, 0.7188, 0.7188, 0.5, 0.6875, 0.5, 0.6875, 0.7188, 0.7188, 0.7188, 0.6875, 0.5, 0.6562, 0.5, 0.6562, 0.7188, 0.6875, 0.7188, 0.6562, 0.5, 0.625, 0.5, 0.625, 0.7188, 0.6562, 0.7188, 0.625, 0.5, 0.5938, 0.5, 0.5938, 0.7188, 0.625, 0.7188, 0.5938, 0.5, 0.5625, 0.5, 0.5625, 0.7188, 0.5938, 0.7188, 0.5625, 0.5, 0.5312, 0.5, 0.5312, 0.7188, 0.5625, 0.7188, 0.5312, 0.5, 0.5, 0.5, 0.5, 0.7188, 0.5312, 0.7188, 0.5, 0.5, 0.4688, 0.5, 0.4688, 0.7188, 0.5, 0.7188, 0.4688, 0.5, 0.4375, 0.5, 0.4375, 0.7188, 0.4688, 0.7188, 0.4375, 0.5, 0.4062, 0.5, 0.4062, 0.7188, 0.4375, 0.7188, 0.4062, 0.5, 0.375, 0.5, 0.375, 0.7188, 0.4062, 0.7188, 0.375, 0.5, 0.3438, 0.5, 0.3438, 0.7188, 0.375, 0.7188, 0.3438, 0.5, 0.3125, 0.5, 0.3125, 0.7188, 0.3438, 0.7188, 0.3125, 0.5, 0.2812, 0.5, 0.2812, 0.7188, 0.3125, 0.7188, 0.2812, 0.5, 0.25, 0.5, 0.25, 0.7188, 0.2812, 0.7188, 0.25, 0.5, 0.2188, 0.5, 0.2188, 0.7188, 0.25, 0.7188, 0.2188, 0.5, 0.1875, 0.5, 0.1875, 0.7188, 0.2188, 0.7188, 0.1875, 0.5, 0.1562, 0.5, 0.1562, 0.7188, 0.1875, 0.7188, 0.1562, 0.5, 0.125, 0.5, 0.125, 0.7188, 0.1562, 0.7188, 0.125, 0.5, 0.09375, 0.5, 0.09375, 0.7188, 0.125, 0.7188, 0.09375, 0.5, 0.0625, 0.5, 0.0625, 0.7188, 0.09375, 0.7188, 0.0625, 0.5, 0.03125, 0.5, 0.03125, 0.7188, 0.0625, 0.7188, 0.03125, 0.5, 0.0, 0.5, 0.0, 0.7188, 0.03125, 0.7188, 0.75, 0.49, 0.7032, 0.4854, 0.6582, 0.4717, 0.6167, 0.4496, 0.5803, 0.4197, 0.5504, 0.3833, 0.5283, 0.3418, 0.5146, 0.2968, 0.51, 0.25, 0.5146, 0.2032, 0.5283, 0.1582, 0.5504, 0.1167, 0.5803, 0.08029, 0.6167, 0.05045, 0.6582, 0.02827, 0.7032, 0.01461, 0.75, 0.01, 0.7968, 0.01461, 0.8418, 0.02827, 0.8833, 0.05045, 0.9197, 0.08029, 0.9496, 0.1167, 0.9717, 0.1582, 0.9854, 0.2032, 0.99, 0.25, 0.9854, 0.2968, 0.9717, 0.3418, 0.9496, 0.3833, 0.9197, 0.4197, 0.8833, 0.4496, 0.8418, 0.4717, 0.7968, 0.4854, 1.0, 0.5, 0.9688, 0.5, 0.9688, 0.7188, 1.0, 0.7188, 0.9688, 0.5, 0.9375, 0.5, 0.9375, 0.7188, 0.9688, 0.7188, 0.9375, 0.5, 0.9062, 0.5, 0.9062, 0.7188, 0.9375, 0.7188, 0.9062, 0.5, 0.875, 0.5, 0.875, 0.7188, 0.9062, 0.7188, 0.875, 0.5, 0.8438, 0.5, 0.8438, 0.7188, 0.875, 0.7188, 0.8438, 0.5, 0.8125, 0.5, 0.8125, 0.7188, 0.8438, 0.7188, 0.8125, 0.5, 0.7812, 0.5, 0.7812, 0.7188, 0.8125, 0.7188, 0.7812, 0.5, 0.75, 0.5, 0.75, 0.7188, 0.7812, 0.7188, 0.75, 0.5, 0.7188, 0.5, 0.7188, 0.7188, 0.75, 0.7188, 0.7188, 0.5, 0.6875, 0.5, 0.6875, 0.7188, 0.7188, 0.7188, 0.6875, 0.5, 0.6562, 0.5, 0.6562, 0.7188, 0.6875, 0.7188, 0.6562, 0.5, 0.625, 0.5, 0.625, 0.7188, 0.6562, 0.7188, 0.625, 0.5, 0.5938, 0.5, 0.5938, 0.7188, 0.625, 0.7188, 0.5938, 0.5, 0.5625, 0.5, 0.5625, 0.7188, 0.5938, 0.7188, 0.5625, 0.5, 0.5312, 0.5, 0.5312, 0.7188, 0.5625, 0.7188, 0.5312, 0.5, 0.5, 0.5, 0.5, 0.7188, 0.5312, 0.7188, 0.5, 0.5, 0.4688, 0.5, 0.4688, 0.7188, 0.5, 0.7188, 0.4688, 0.5, 0.4375, 0.5, 0.4375, 0.7188, 0.4688, 0.7188, 0.4375, 0.5, 0.4062, 0.5, 0.4062, 0.7188, 0.4375, 0.7188, 0.4062, 0.5, 0.375, 0.5, 0.375, 0.7188, 0.4062, 0.7188, 0.375, 0.5, 0.3438, 0.5, 0.3438, 0.7188, 0.375, 0.7188, 0.3438, 0.5, 0.3125, 0.5, 0.3125, 0.7188, 0.3438, 0.7188, 0.3125, 0.5, 0.2812, 0.5, 0.2812, 0.7188, 0.3125, 0.7188, 0.2812, 0.5, 0.25, 0.5, 0.25, 0.7188, 0.2812, 0.7188, 0.25, 0.5, 0.2188, 0.5, 0.2188, 0.7188, 0.25, 0.7188, 0.2188, 0.5, 0.1875, 0.5, 0.1875, 0.7188, 0.2188, 0.7188, 0.1875, 0.5, 0.1562, 0.5, 0.1562, 0.7188, 0.1875, 0.7188, 0.1562, 0.5, 0.125, 0.5, 0.125, 0.7188, 0.1562, 0.7188, 0.125, 0.5, 0.09375, 0.5, 0.09375, 0.7188, 0.125, 0.7188, 0.09375, 0.5, 0.0625, 0.5, 0.0625, 0.7188, 0.09375, 0.7188, 0.0625, 0.5, 0.03125, 0.5, 0.03125, 0.7188, 0.0625, 0.7188, 0.03125, 0.5, 0.0, 0.5, 0.0, 0.7188, 0.03125, 0.7188, 0.75, 0.49, 0.7032, 0.4854, 0.6582, 0.4717, 0.6167, 0.4496, 0.5803, 0.4197, 0.5504, 0.3833, 0.5283, 0.3418, 0.5146, 0.2968, 0.51, 0.25, 0.5146, 0.2032, 0.5283, 0.1582, 0.5504, 0.1167, 0.5803, 0.08029, 0.6167, 0.05045, 0.6582, 0.02827, 0.7032, 0.01461, 0.75, 0.01, 0.7968, 0.01461, 0.8418, 0.02827, 0.8833, 0.05045, 0.9197, 0.08029, 0.9496, 0.1167, 0.9717, 0.1582, 0.9854, 0.2032, 0.99, 0.25, 0.9854, 0.2968, 0.9717, 0.3418, 0.9496, 0.3833, 0.9197, 0.4197, 0.8833, 0.4496, 0.8418, 0.4717, 0.7968, 0.4854, 0.375, 0.0, 0.625, 0.0, 0.625, 0.25, 0.375, 0.25, 0.375, 0.25, 0.625, 0.25, 0.625, 0.5, 0.375, 0.5, 0.375, 0.5, 0.625, 0.5, 0.625, 0.75, 0.375, 0.75, 0.375, 0.75, 0.625, 0.75, 0.625, 1.0, 0.375, 1.0, 0.125, 0.5, 0.375, 0.5, 0.375, 0.75, 0.125, 0.75, 0.625, 0.5, 0.6971, 0.6064, 0.6981, 0.6085, 0.7011, 0.6106, 0.706, 0.6124, 0.7126, 0.614, 0.7206, 0.6154, 0.7298, 0.6164, 0.7397, 0.617, 0.75, 0.6172, 0.7603, 0.617, 0.7702, 0.6164, 0.7794, 0.6154, 0.7874, 0.614, 0.794, 0.6124, 0.7989, 0.6106, 0.8019, 0.6085, 0.8029, 0.6064, 0.875, 0.5, 0.875, 0.75, 0.8029, 0.6436, 0.8019, 0.6415, 0.7989, 0.6394, 0.794, 0.6376, 0.7874, 0.636, 0.7794, 0.6346, 0.7702, 0.6336, 0.7603, 0.633, 0.75, 0.6328, 0.7397, 0.633, 0.7298, 0.6336, 0.7206, 0.6346, 0.7126, 0.636, 0.706, 0.6376, 0.7011, 0.6394, 0.6981, 0.6415, 0.6971, 0.6436, 0.625, 0.75, 0.625, 0.75, 0.6971, 0.6436, 0.6981, 0.6457, 0.7011, 0.6477, 0.706, 0.6495, 0.7126, 0.6512, 0.7206, 0.6525, 0.7298, 0.6535, 0.7397, 0.6541, 0.75, 0.6543, 0.7603, 0.6541, 0.7702, 0.6535, 0.7794, 0.6525, 0.7874, 0.6512, 0.794, 0.6495, 0.7989, 0.6477, 0.8019, 0.6457, 0.8029, 0.6436, 0.875, 0.75, 0.8029, 0.6807, 0.8019, 0.6786, 0.7989, 0.6766, 0.794, 0.6747, 0.7874, 0.6731, 0.7794, 0.6717, 0.7702, 0.6707, 0.7603, 0.6701, 0.75, 0.6699, 0.7397, 0.6701, 0.7298, 0.6707, 0.7206, 0.6717, 0.7126, 0.6731, 0.706, 0.6747, 0.7011, 0.6766, 0.6981, 0.6786, 0.6971, 0.6807, 0.6971, 0.6807, 0.6981, 0.6828, 0.7011, 0.6848, 0.706, 0.6866, 0.7126, 0.6883, 0.7206, 0.6896, 0.7298, 0.6906, 0.7397, 0.6912, 0.75, 0.6914, 0.7603, 0.6912, 0.7702, 0.6906, 0.7794, 0.6896, 0.7874, 0.6883, 0.794, 0.6866, 0.7989, 0.6848, 0.8019, 0.6828, 0.8029, 0.6807, 0.875, 0.75, 0.8029, 0.7178, 0.8019, 0.7157, 0.7989, 0.7137, 0.794, 0.7118, 0.7874, 0.7102, 0.7794, 0.7088, 0.7702, 0.7078, 0.7603, 0.7072, 0.75, 0.707, 0.7397, 0.7072, 0.7298, 0.7078, 0.7206, 0.7088, 0.7126, 0.7102, 0.706, 0.7118, 0.7011, 0.7137, 0.6981, 0.7157, 0.6971, 0.7178, 0.625, 0.75, 0.6971, 0.7178, 0.6981, 0.7199, 0.7011, 0.7219, 0.706, 0.7237, 0.7126, 0.7254, 0.7206, 0.7267, 0.7298, 0.7277, 0.7397, 0.7283, 0.75, 0.7285, 0.7603, 0.7283, 0.7702, 0.7277, 0.7794, 0.7267, 0.7874, 0.7254, 0.794, 0.7237, 0.7989, 0.7219, 0.8019, 0.7199, 0.8029, 0.7178, 0.875, 0.75, 0.625, 0.75, 0.875, 0.5, 0.8029, 0.6064, 0.8019, 0.6043, 0.7989, 0.6023, 0.794, 0.6005, 0.7874, 0.5988, 0.7794, 0.5975, 0.7702, 0.5965, 0.7603, 0.5959, 0.75, 0.5957, 0.7397, 0.5959, 0.7298, 0.5965, 0.7206, 0.5975, 0.7126, 0.5988, 0.706, 0.6005, 0.7011, 0.6023, 0.6981, 0.6043, 0.6971, 0.6064, 0.625, 0.5, 0.6971, 0.5693, 0.6981, 0.5714, 0.7011, 0.5734, 0.706, 0.5753, 0.7126, 0.5769, 0.7206, 0.5783, 0.7298, 0.5793, 0.7397, 0.5799, 0.75, 0.5801, 0.7603, 0.5799, 0.7702, 0.5793, 0.7794, 0.5783, 0.7874, 0.5769, 0.794, 0.5753, 0.7989, 0.5734, 0.8019, 0.5714, 0.8029, 0.5693, 0.8029, 0.5693, 0.8019, 0.5672, 0.7989, 0.5652, 0.794, 0.5634, 0.7874, 0.5617, 0.7794, 0.5604, 0.7702, 0.5594, 0.7603, 0.5588, 0.75, 0.5586, 0.7397, 0.5588, 0.7298, 0.5594, 0.7206, 0.5604, 0.7126, 0.5617, 0.706, 0.5634, 0.7011, 0.5652, 0.6981, 0.5672, 0.6971, 0.5693, 0.625, 0.5, 0.6971, 0.5322, 0.6981, 0.5343, 0.7011, 0.5363, 0.706, 0.5382, 0.7126, 0.5398, 0.7206, 0.5412, 0.7298, 0.5422, 0.7397, 0.5428, 0.75, 0.543, 0.7603, 0.5428, 0.7702, 0.5422, 0.7794, 0.5412, 0.7874, 0.5398, 0.794, 0.5382, 0.7989, 0.5363, 0.8019, 0.5343, 0.8029, 0.5322, 0.875, 0.5, 0.8029, 0.5322, 0.8019, 0.5301, 0.7989, 0.5281, 0.794, 0.5263, 0.7874, 0.5246, 0.7794, 0.5233, 0.7702, 0.5223, 0.7603, 0.5217, 0.75, 0.5215, 0.7397, 0.5217, 0.7298, 0.5223, 0.7206, 0.5233, 0.7126, 0.5246, 0.706, 0.5263, 0.7011, 0.5281, 0.6981, 0.5301, 0.6971, 0.5322, 0.625, 0.5, 0.875, 0.5])
me_cube_001.use_remesh_fix_poles = True
me_cube_001.use_remesh_preserve_attributes = False
me_cube_001.use_mirror_vertex_groups = False
me_cube_001.update()

# ---- objects
ob_cube = bpy.data.objects.new('Cube', me_cube_001)

# ---- transforms, parenting, visibility, modifiers, constraints
ob_cube.location = (0.0, 0.0, 18.0)
ob_cube.scale = (13.0, 64.0, 18.0)
ob_cube.lineart.crease_threshold = 0.0

# ---- collection membership
col_collection.objects.link(ob_cube)

# ---- scene / render settings (as saved in the file)
scene.frame_start = 1; scene.frame_end = 250; scene.frame_set(1)
scene.render.engine = 'BLENDER_EEVEE_NEXT'
scene.cycles.use_denoising = False
scene.cycles.samples = 128
scene.cycles.sampling_pattern = 'TABULATED_SOBOL'
scene.cycles.use_adaptive_sampling = False
scene.cycles.use_light_tree = False
scene.view_settings.view_transform = 'Filmic'
scene.unit_settings.scale_length = 0.001
bpy.context.view_layer.update()

# ---- added for rendering (the .blend has no active camera and no usable light): camera, sun
cam_auto = bpy.data.cameras.new('AutoCamera')
cam_auto.lens = 50.0
cam_auto.sensor_width = 36.0
cam_auto.clip_end = 2199.94
ob_auto_camera = bpy.data.objects.new('AutoCamera', cam_auto)
scene.collection.objects.link(ob_auto_camera)
ob_auto_camera.location = (125.353, -150.424, 118.283)
ob_auto_camera.rotation_euler = (1.09748, -7.21219e-08, 0.694738)
scene.camera = ob_auto_camera
light_auto_sun = bpy.data.lights.new('AutoSun', 'SUN')
light_auto_sun.energy = 3.0
light_auto_sun.angle = 0.0523599
ob_auto_sun = bpy.data.objects.new('AutoSun', light_auto_sun)
scene.collection.objects.link(ob_auto_sun)
ob_auto_sun.rotation_euler = (0.872665, 0.174533, 0.523599)
bpy.context.view_layer.update()
